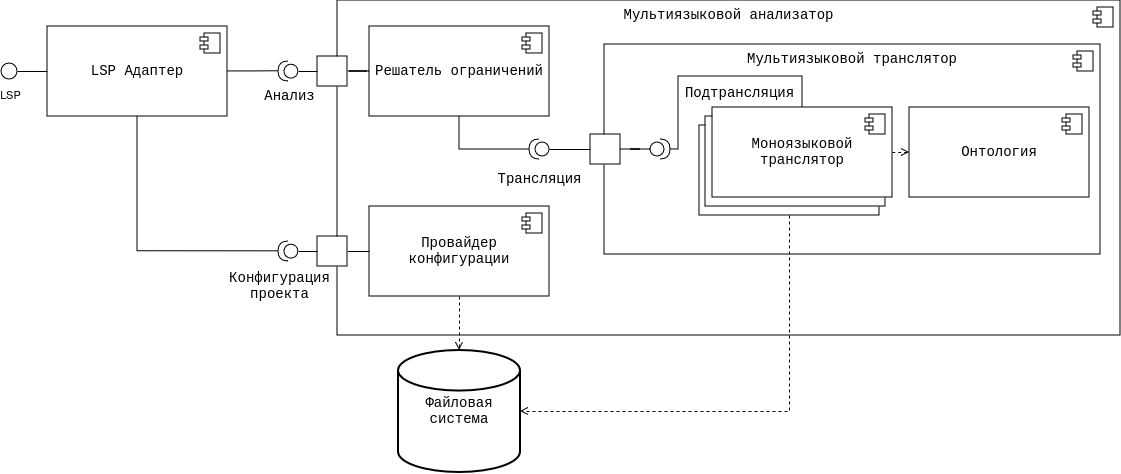

The diagram above was exported from draw.io. Its source (the exported page's mxGraphModel, read from the mxfile embedded in the PNG):
<mxGraphModel dx="2193" dy="959" grid="0" gridSize="10" guides="1" tooltips="1" connect="1" arrows="1" fold="1" page="0" pageScale="1" pageWidth="850" pageHeight="1100" math="0" shadow="0">
  <root>
    <mxCell id="0" />
    <mxCell id="1" parent="0" />
    <mxCell id="RC3EE4nrD414rmy_i3d6-1" value="Мультиязыковой анализатор" style="html=1;dropTarget=0;whiteSpace=wrap;fontFamily=Courier New;fontSize=14;verticalAlign=top;" parent="1" vertex="1">
      <mxGeometry x="-49" y="118" width="783" height="335" as="geometry" />
    </mxCell>
    <mxCell id="RC3EE4nrD414rmy_i3d6-2" value="" style="shape=module;jettyWidth=8;jettyHeight=4;" parent="RC3EE4nrD414rmy_i3d6-1" vertex="1">
      <mxGeometry x="1" width="20" height="20" relative="1" as="geometry">
        <mxPoint x="-27" y="7" as="offset" />
      </mxGeometry>
    </mxCell>
    <mxCell id="RC3EE4nrD414rmy_i3d6-9" value="Мультиязыковой транслятор" style="html=1;dropTarget=0;whiteSpace=wrap;fontFamily=Courier New;fontSize=14;verticalAlign=top;" parent="1" vertex="1">
      <mxGeometry x="218" y="162" width="496" height="210" as="geometry" />
    </mxCell>
    <mxCell id="RC3EE4nrD414rmy_i3d6-10" value="" style="shape=module;jettyWidth=8;jettyHeight=4;" parent="RC3EE4nrD414rmy_i3d6-9" vertex="1">
      <mxGeometry x="1" width="20" height="20" relative="1" as="geometry">
        <mxPoint x="-27" y="7" as="offset" />
      </mxGeometry>
    </mxCell>
    <mxCell id="RC3EE4nrD414rmy_i3d6-7" value="Моноязыковой транслятор" style="html=1;dropTarget=0;whiteSpace=wrap;fontFamily=Courier New;fontSize=14;" parent="1" vertex="1">
      <mxGeometry x="313" y="243" width="180" height="90" as="geometry" />
    </mxCell>
    <mxCell id="RC3EE4nrD414rmy_i3d6-8" value="" style="shape=module;jettyWidth=8;jettyHeight=4;" parent="RC3EE4nrD414rmy_i3d6-7" vertex="1">
      <mxGeometry x="1" width="20" height="20" relative="1" as="geometry">
        <mxPoint x="-27" y="7" as="offset" />
      </mxGeometry>
    </mxCell>
    <mxCell id="RC3EE4nrD414rmy_i3d6-11" value="Моноязыковой транслятор" style="html=1;dropTarget=0;whiteSpace=wrap;fontFamily=Courier New;fontSize=14;" parent="1" vertex="1">
      <mxGeometry x="319" y="234" width="180" height="90" as="geometry" />
    </mxCell>
    <mxCell id="RC3EE4nrD414rmy_i3d6-12" value="" style="shape=module;jettyWidth=8;jettyHeight=4;" parent="RC3EE4nrD414rmy_i3d6-11" vertex="1">
      <mxGeometry x="1" width="20" height="20" relative="1" as="geometry">
        <mxPoint x="-27" y="7" as="offset" />
      </mxGeometry>
    </mxCell>
    <mxCell id="RC3EE4nrD414rmy_i3d6-13" value="Моноязыковой транслятор" style="html=1;dropTarget=0;whiteSpace=wrap;fontFamily=Courier New;fontSize=14;" parent="1" vertex="1">
      <mxGeometry x="326" y="225" width="180" height="90" as="geometry" />
    </mxCell>
    <mxCell id="RC3EE4nrD414rmy_i3d6-14" value="" style="shape=module;jettyWidth=8;jettyHeight=4;" parent="RC3EE4nrD414rmy_i3d6-13" vertex="1">
      <mxGeometry x="1" width="20" height="20" relative="1" as="geometry">
        <mxPoint x="-27" y="7" as="offset" />
      </mxGeometry>
    </mxCell>
    <mxCell id="RC3EE4nrD414rmy_i3d6-40" style="edgeStyle=orthogonalEdgeStyle;rounded=0;orthogonalLoop=1;jettySize=auto;html=1;entryX=1;entryY=0.5;entryDx=0;entryDy=0;fontFamily=Courier New;fontSize=14;fontColor=default;endArrow=none;endFill=0;" parent="1" source="RC3EE4nrD414rmy_i3d6-15" target="RC3EE4nrD414rmy_i3d6-34" edge="1">
      <mxGeometry relative="1" as="geometry" />
    </mxCell>
    <mxCell id="RC3EE4nrD414rmy_i3d6-15" value="Решатель ограничений" style="html=1;dropTarget=0;whiteSpace=wrap;fontFamily=Courier New;fontSize=14;" parent="1" vertex="1">
      <mxGeometry x="-17" y="144" width="180" height="90" as="geometry" />
    </mxCell>
    <mxCell id="RC3EE4nrD414rmy_i3d6-16" value="" style="shape=module;jettyWidth=8;jettyHeight=4;" parent="RC3EE4nrD414rmy_i3d6-15" vertex="1">
      <mxGeometry x="1" width="20" height="20" relative="1" as="geometry">
        <mxPoint x="-27" y="7" as="offset" />
      </mxGeometry>
    </mxCell>
    <mxCell id="5fALPKJ-c_cc1rzyIw8o-5" style="edgeStyle=orthogonalEdgeStyle;rounded=0;orthogonalLoop=1;jettySize=auto;html=1;exitX=0;exitY=0.5;exitDx=0;exitDy=0;entryX=1;entryY=0.5;entryDx=0;entryDy=0;endArrow=none;endFill=0;" edge="1" parent="1" source="RC3EE4nrD414rmy_i3d6-17" target="5fALPKJ-c_cc1rzyIw8o-4">
      <mxGeometry relative="1" as="geometry" />
    </mxCell>
    <mxCell id="5fALPKJ-c_cc1rzyIw8o-6" value="LSP" style="edgeLabel;html=1;align=center;verticalAlign=middle;resizable=0;points=[];" vertex="1" connectable="0" parent="5fALPKJ-c_cc1rzyIw8o-5">
      <mxGeometry x="-0.1333" relative="1" as="geometry">
        <mxPoint x="-25" y="23" as="offset" />
      </mxGeometry>
    </mxCell>
    <mxCell id="RC3EE4nrD414rmy_i3d6-17" value="LSP Адаптер" style="html=1;dropTarget=0;whiteSpace=wrap;fontFamily=Courier New;fontSize=14;" parent="1" vertex="1">
      <mxGeometry x="-339" y="144" width="180" height="90" as="geometry" />
    </mxCell>
    <mxCell id="RC3EE4nrD414rmy_i3d6-18" value="" style="shape=module;jettyWidth=8;jettyHeight=4;" parent="RC3EE4nrD414rmy_i3d6-17" vertex="1">
      <mxGeometry x="1" width="20" height="20" relative="1" as="geometry">
        <mxPoint x="-27" y="7" as="offset" />
      </mxGeometry>
    </mxCell>
    <mxCell id="RC3EE4nrD414rmy_i3d6-19" value="&lt;div&gt;Файловая&lt;/div&gt;&lt;div&gt;система&lt;br&gt;&lt;/div&gt;" style="strokeWidth=2;html=1;shape=mxgraph.flowchart.database;whiteSpace=wrap;strokeColor=default;align=center;verticalAlign=middle;fontFamily=Courier New;fontSize=14;fontColor=default;fillColor=default;" parent="1" vertex="1">
      <mxGeometry x="12" y="468" width="122" height="122" as="geometry" />
    </mxCell>
    <mxCell id="RC3EE4nrD414rmy_i3d6-20" value="" style="html=1;rounded=0;strokeColor=default;align=center;verticalAlign=middle;fontFamily=Courier New;fontSize=14;fontColor=default;fillColor=default;flipV=1;flipH=1;" parent="1" vertex="1">
      <mxGeometry x="204" y="252" width="30" height="30" as="geometry" />
    </mxCell>
    <mxCell id="RC3EE4nrD414rmy_i3d6-23" value="" style="endArrow=none;html=1;rounded=0;align=center;verticalAlign=top;endFill=0;labelBackgroundColor=none;endSize=2;fontFamily=Courier New;fontSize=14;fontColor=default;" parent="1" source="RC3EE4nrD414rmy_i3d6-20" edge="1">
      <mxGeometry relative="1" as="geometry">
        <mxPoint x="179" y="138" as="sourcePoint" />
        <mxPoint x="158" y="267" as="targetPoint" />
      </mxGeometry>
    </mxCell>
    <mxCell id="RC3EE4nrD414rmy_i3d6-28" value="Трансляция" style="edgeLabel;html=1;align=center;verticalAlign=middle;resizable=0;points=[];strokeColor=default;fontFamily=Courier New;fontSize=14;fontColor=default;fillColor=default;" parent="RC3EE4nrD414rmy_i3d6-23" connectable="0" vertex="1">
      <mxGeometry x="-0.1491" y="2" relative="1" as="geometry">
        <mxPoint x="-32" y="27" as="offset" />
      </mxGeometry>
    </mxCell>
    <mxCell id="RC3EE4nrD414rmy_i3d6-27" value="" style="shape=providedRequiredInterface;html=1;verticalLabelPosition=bottom;sketch=0;strokeColor=default;align=center;verticalAlign=middle;fontFamily=Courier New;fontSize=14;fontColor=default;fillColor=default;rotation=-180;" parent="1" vertex="1">
      <mxGeometry x="143" y="257" width="20" height="20" as="geometry" />
    </mxCell>
    <mxCell id="RC3EE4nrD414rmy_i3d6-30" style="edgeStyle=orthogonalEdgeStyle;rounded=0;orthogonalLoop=1;jettySize=auto;html=1;entryX=1;entryY=0.5;entryDx=0;entryDy=0;fontFamily=Courier New;fontSize=14;fontColor=default;endArrow=none;endFill=0;" parent="1" source="RC3EE4nrD414rmy_i3d6-29" target="RC3EE4nrD414rmy_i3d6-20" edge="1">
      <mxGeometry relative="1" as="geometry" />
    </mxCell>
    <mxCell id="RC3EE4nrD414rmy_i3d6-31" style="edgeStyle=orthogonalEdgeStyle;rounded=0;orthogonalLoop=1;jettySize=auto;html=1;entryX=0.5;entryY=0;entryDx=0;entryDy=0;fontFamily=Courier New;fontSize=14;fontColor=default;endArrow=none;endFill=0;" parent="1" source="RC3EE4nrD414rmy_i3d6-29" target="RC3EE4nrD414rmy_i3d6-13" edge="1">
      <mxGeometry relative="1" as="geometry">
        <Array as="points">
          <mxPoint x="292" y="267" />
          <mxPoint x="292" y="194" />
          <mxPoint x="416" y="194" />
        </Array>
      </mxGeometry>
    </mxCell>
    <mxCell id="RC3EE4nrD414rmy_i3d6-32" value="Подтрансляция" style="edgeLabel;html=1;align=center;verticalAlign=middle;resizable=0;points=[];strokeColor=default;fontFamily=Courier New;fontSize=14;fontColor=default;fillColor=default;" parent="RC3EE4nrD414rmy_i3d6-31" connectable="0" vertex="1">
      <mxGeometry x="0.0062" relative="1" as="geometry">
        <mxPoint x="23" y="16" as="offset" />
      </mxGeometry>
    </mxCell>
    <mxCell id="RC3EE4nrD414rmy_i3d6-29" value="" style="shape=providedRequiredInterface;html=1;verticalLabelPosition=bottom;sketch=0;strokeColor=default;align=center;verticalAlign=middle;fontFamily=Courier New;fontSize=14;fontColor=default;fillColor=default;" parent="1" vertex="1">
      <mxGeometry x="264" y="257" width="20" height="20" as="geometry" />
    </mxCell>
    <mxCell id="RC3EE4nrD414rmy_i3d6-33" style="edgeStyle=orthogonalEdgeStyle;rounded=0;orthogonalLoop=1;jettySize=auto;html=1;exitX=0.5;exitY=1;exitDx=0;exitDy=0;entryX=1;entryY=0.5;entryDx=0;entryDy=0;entryPerimeter=0;fontFamily=Courier New;fontSize=14;fontColor=default;endArrow=none;endFill=0;" parent="1" source="RC3EE4nrD414rmy_i3d6-15" target="RC3EE4nrD414rmy_i3d6-27" edge="1">
      <mxGeometry relative="1" as="geometry" />
    </mxCell>
    <mxCell id="RC3EE4nrD414rmy_i3d6-34" value="" style="html=1;rounded=0;strokeColor=default;align=center;verticalAlign=middle;fontFamily=Courier New;fontSize=14;fontColor=default;fillColor=default;" parent="1" vertex="1">
      <mxGeometry x="-69" y="174" width="30" height="30" as="geometry" />
    </mxCell>
    <mxCell id="RC3EE4nrD414rmy_i3d6-35" value="" style="endArrow=none;html=1;rounded=0;align=center;verticalAlign=top;endFill=0;labelBackgroundColor=none;endSize=2;fontFamily=Courier New;fontSize=14;fontColor=default;" parent="1" source="RC3EE4nrD414rmy_i3d6-47" edge="1">
      <mxGeometry relative="1" as="geometry">
        <mxPoint x="-95" y="189" as="targetPoint" />
      </mxGeometry>
    </mxCell>
    <mxCell id="RC3EE4nrD414rmy_i3d6-38" style="edgeStyle=orthogonalEdgeStyle;rounded=0;orthogonalLoop=1;jettySize=auto;html=1;exitX=0.5;exitY=1;exitDx=0;exitDy=0;entryX=1;entryY=0.5;entryDx=0;entryDy=0;entryPerimeter=0;fontFamily=Courier New;fontSize=14;fontColor=default;endArrow=open;endFill=0;dashed=1;" parent="1" source="RC3EE4nrD414rmy_i3d6-7" target="RC3EE4nrD414rmy_i3d6-19" edge="1">
      <mxGeometry relative="1" as="geometry" />
    </mxCell>
    <mxCell id="RC3EE4nrD414rmy_i3d6-41" value="Провайдер конфигурации" style="html=1;dropTarget=0;whiteSpace=wrap;fontFamily=Courier New;fontSize=14;" parent="1" vertex="1">
      <mxGeometry x="-17" y="324" width="180" height="90" as="geometry" />
    </mxCell>
    <mxCell id="RC3EE4nrD414rmy_i3d6-42" value="" style="shape=module;jettyWidth=8;jettyHeight=4;" parent="RC3EE4nrD414rmy_i3d6-41" vertex="1">
      <mxGeometry x="1" width="20" height="20" relative="1" as="geometry">
        <mxPoint x="-27" y="7" as="offset" />
      </mxGeometry>
    </mxCell>
    <mxCell id="RC3EE4nrD414rmy_i3d6-48" style="edgeStyle=orthogonalEdgeStyle;rounded=0;orthogonalLoop=1;jettySize=auto;html=1;exitX=0.5;exitY=1;exitDx=0;exitDy=0;entryX=0.5;entryY=0;entryDx=0;entryDy=0;entryPerimeter=0;fontFamily=Courier New;fontSize=14;fontColor=default;endArrow=open;endFill=0;dashed=1;" parent="1" source="RC3EE4nrD414rmy_i3d6-41" target="RC3EE4nrD414rmy_i3d6-19" edge="1">
      <mxGeometry relative="1" as="geometry" />
    </mxCell>
    <mxCell id="RC3EE4nrD414rmy_i3d6-49" value="" style="endArrow=none;html=1;rounded=0;align=center;verticalAlign=top;endFill=0;labelBackgroundColor=none;endSize=2;fontFamily=Courier New;fontSize=14;fontColor=default;" parent="1" source="RC3EE4nrD414rmy_i3d6-34" target="RC3EE4nrD414rmy_i3d6-47" edge="1">
      <mxGeometry relative="1" as="geometry">
        <mxPoint x="-69" y="189" as="sourcePoint" />
        <mxPoint x="-95" y="189" as="targetPoint" />
      </mxGeometry>
    </mxCell>
    <mxCell id="RC3EE4nrD414rmy_i3d6-47" value="" style="shape=providedRequiredInterface;html=1;verticalLabelPosition=bottom;sketch=0;strokeColor=default;align=center;verticalAlign=middle;fontFamily=Courier New;fontSize=14;fontColor=default;fillColor=default;rotation=-179;" parent="1" vertex="1">
      <mxGeometry x="-108" y="179" width="20" height="20" as="geometry" />
    </mxCell>
    <mxCell id="RC3EE4nrD414rmy_i3d6-61" style="edgeStyle=orthogonalEdgeStyle;rounded=0;orthogonalLoop=1;jettySize=auto;html=1;exitX=1;exitY=0.5;exitDx=0;exitDy=0;entryX=0;entryY=0.5;entryDx=0;entryDy=0;fontFamily=Courier New;fontSize=14;fontColor=default;endArrow=none;endFill=0;" parent="1" source="RC3EE4nrD414rmy_i3d6-50" target="RC3EE4nrD414rmy_i3d6-41" edge="1">
      <mxGeometry relative="1" as="geometry" />
    </mxCell>
    <mxCell id="RC3EE4nrD414rmy_i3d6-50" value="" style="html=1;rounded=0;strokeColor=default;align=center;verticalAlign=middle;fontFamily=Courier New;fontSize=14;fontColor=default;fillColor=default;" parent="1" vertex="1">
      <mxGeometry x="-69" y="354" width="30" height="30" as="geometry" />
    </mxCell>
    <mxCell id="RC3EE4nrD414rmy_i3d6-51" value="" style="endArrow=none;html=1;rounded=0;align=center;verticalAlign=top;endFill=0;labelBackgroundColor=none;endSize=2;fontFamily=Courier New;fontSize=14;fontColor=default;" parent="1" source="RC3EE4nrD414rmy_i3d6-53" edge="1">
      <mxGeometry relative="1" as="geometry">
        <mxPoint x="-95" y="369" as="targetPoint" />
      </mxGeometry>
    </mxCell>
    <mxCell id="RC3EE4nrD414rmy_i3d6-52" value="" style="endArrow=none;html=1;rounded=0;align=center;verticalAlign=top;endFill=0;labelBackgroundColor=none;endSize=2;fontFamily=Courier New;fontSize=14;fontColor=default;" parent="1" source="RC3EE4nrD414rmy_i3d6-50" target="RC3EE4nrD414rmy_i3d6-53" edge="1">
      <mxGeometry relative="1" as="geometry">
        <mxPoint x="-69" y="369" as="sourcePoint" />
        <mxPoint x="-95" y="369" as="targetPoint" />
      </mxGeometry>
    </mxCell>
    <mxCell id="RC3EE4nrD414rmy_i3d6-53" value="" style="shape=providedRequiredInterface;html=1;verticalLabelPosition=bottom;sketch=0;strokeColor=default;align=center;verticalAlign=middle;fontFamily=Courier New;fontSize=14;fontColor=default;fillColor=default;rotation=-179;" parent="1" vertex="1">
      <mxGeometry x="-108" y="359" width="20" height="20" as="geometry" />
    </mxCell>
    <mxCell id="RC3EE4nrD414rmy_i3d6-54" style="edgeStyle=orthogonalEdgeStyle;rounded=0;orthogonalLoop=1;jettySize=auto;html=1;exitX=1;exitY=0.5;exitDx=0;exitDy=0;entryX=1;entryY=0.5;entryDx=0;entryDy=0;entryPerimeter=0;fontFamily=Courier New;fontSize=14;fontColor=default;endArrow=none;endFill=0;" parent="1" source="RC3EE4nrD414rmy_i3d6-17" target="RC3EE4nrD414rmy_i3d6-47" edge="1">
      <mxGeometry relative="1" as="geometry" />
    </mxCell>
    <mxCell id="RC3EE4nrD414rmy_i3d6-56" value="Анализ" style="edgeLabel;html=1;align=center;verticalAlign=middle;resizable=0;points=[];strokeColor=default;fontFamily=Courier New;fontSize=14;fontColor=default;fillColor=default;" parent="RC3EE4nrD414rmy_i3d6-54" connectable="0" vertex="1">
      <mxGeometry x="0.0012" relative="1" as="geometry">
        <mxPoint x="35" y="25" as="offset" />
      </mxGeometry>
    </mxCell>
    <mxCell id="RC3EE4nrD414rmy_i3d6-55" style="edgeStyle=orthogonalEdgeStyle;rounded=0;orthogonalLoop=1;jettySize=auto;html=1;exitX=0.5;exitY=1;exitDx=0;exitDy=0;entryX=1;entryY=0.5;entryDx=0;entryDy=0;entryPerimeter=0;fontFamily=Courier New;fontSize=14;fontColor=default;endArrow=none;endFill=0;" parent="1" source="RC3EE4nrD414rmy_i3d6-17" target="RC3EE4nrD414rmy_i3d6-53" edge="1">
      <mxGeometry relative="1" as="geometry" />
    </mxCell>
    <mxCell id="RC3EE4nrD414rmy_i3d6-57" value="&lt;div&gt;Конфигурация&lt;/div&gt;&lt;div&gt;проекта&lt;br&gt;&lt;/div&gt;" style="edgeLabel;html=1;align=center;verticalAlign=middle;resizable=0;points=[];strokeColor=default;fontFamily=Courier New;fontSize=14;fontColor=default;fillColor=default;" parent="RC3EE4nrD414rmy_i3d6-55" connectable="0" vertex="1">
      <mxGeometry x="0.7346" relative="1" as="geometry">
        <mxPoint x="37" y="35" as="offset" />
      </mxGeometry>
    </mxCell>
    <mxCell id="RC3EE4nrD414rmy_i3d6-60" style="edgeStyle=orthogonalEdgeStyle;rounded=0;orthogonalLoop=1;jettySize=auto;html=1;exitX=0;exitY=0.5;exitDx=0;exitDy=0;entryX=1;entryY=0.5;entryDx=0;entryDy=0;fontFamily=Courier New;fontSize=14;fontColor=default;endArrow=none;endFill=0;startArrow=open;startFill=0;dashed=1;" parent="1" source="RC3EE4nrD414rmy_i3d6-58" target="RC3EE4nrD414rmy_i3d6-13" edge="1">
      <mxGeometry relative="1" as="geometry" />
    </mxCell>
    <mxCell id="RC3EE4nrD414rmy_i3d6-58" value="Онтология" style="html=1;dropTarget=0;whiteSpace=wrap;fontFamily=Courier New;fontSize=14;" parent="1" vertex="1">
      <mxGeometry x="523" y="225" width="180" height="90" as="geometry" />
    </mxCell>
    <mxCell id="RC3EE4nrD414rmy_i3d6-59" value="" style="shape=module;jettyWidth=8;jettyHeight=4;" parent="RC3EE4nrD414rmy_i3d6-58" vertex="1">
      <mxGeometry x="1" width="20" height="20" relative="1" as="geometry">
        <mxPoint x="-27" y="7" as="offset" />
      </mxGeometry>
    </mxCell>
    <mxCell id="5fALPKJ-c_cc1rzyIw8o-4" value="" style="ellipse;whiteSpace=wrap;html=1;aspect=fixed;" vertex="1" parent="1">
      <mxGeometry x="-385" y="181" width="16" height="16" as="geometry" />
    </mxCell>
  </root>
</mxGraphModel>